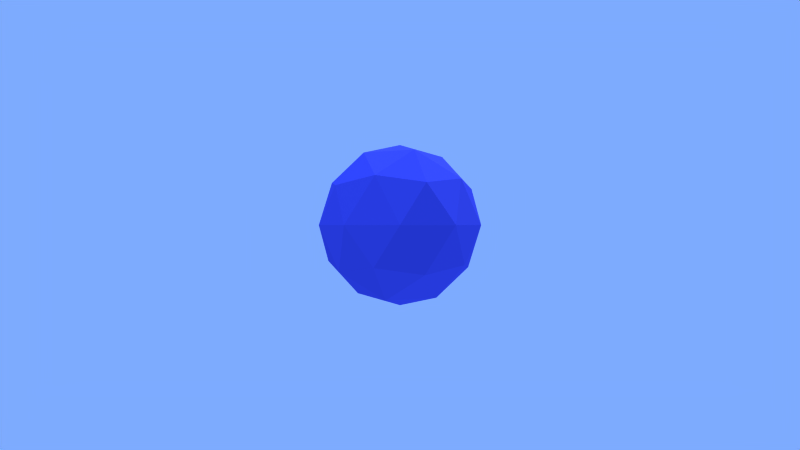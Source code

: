 # Source: test.blend  (saved by Blender 2.74.0; exported with 4.5.12 LTS)
import bpy
from mathutils import Matrix  # noqa: F401  (used for matrix-valued properties, if any)

bpy.ops.wm.read_factory_settings(use_empty=True)
scene = bpy.context.scene
scene.name = 'Scene'

# ---- collections
col_collection_1 = bpy.data.collections.new('Collection 1'); scene.collection.children.link(col_collection_1)

# ---- materials (node trees are filled in below, after node groups)
mat_material = bpy.data.materials.new('Material')
mat_material.alpha_threshold = 0.0
mat_material.use_transparent_shadow = False
mat_material.diffuse_color = (0.2704, 0.3086, 0.8, 1.0)
mat_material.roughness = 0.5

# ---- material node trees

# ---- world
world_world = bpy.data.worlds.new('World'); scene.world = world_world
world_world.use_nodes = True; world_world.node_tree.nodes.clear()
_N = world_world.node_tree.nodes; _L = world_world.node_tree.links
n0 = _N.new('ShaderNodeOutputWorld'); n0.name = 'World Output'; n0.location = (300, 300)
n1 = _N.new('ShaderNodeBackground'); n1.name = 'Background'; n1.location = (10, 300)
n2 = _N.new('ShaderNodeRGB'); n2.name = 'RGB'; n2.location = (-180, 300)
n2.outputs[0].default_value = (0.4919, 0.6703, 1.0, 1.0)
_L.new(n1.outputs[0], n0.inputs[0])
_L.new(n2.outputs[0], n1.inputs[0])
n0.is_active_output = True
world_world.color = (0.72, 0.8136, 0.9)
world_world.use_sun_shadow = False
world_world.sun_shadow_jitter_overblur = 0.0
world_world.cycles.sampling_method = 'MANUAL'
world_world.cycles.sample_map_resolution = 256
world_world.light_settings.ao_factor = 0.1

# ---- cameras
cam_camera = bpy.data.cameras.new('Camera')
cam_camera.clip_end = 1.5e+04
cam_camera.lens = 16.0
cam_camera.sensor_width = 32.0
cam_camera.sensor_height = 18.0
cam_camera.display_size = 2.0
cam_camera.lens_unit = 'FOV'
cam_camera.dof.focus_distance = 0.0
cam_camera.dof.aperture_fstop = 128.0

# ---- lights
light_xenv_hemi_0 = bpy.data.lights.new('xENV.Hemi.0', 'SUN')
light_xenv_hemi_0.color = (0.7, 0.82, 1.0)
light_xenv_hemi_0.transmission_factor = 0.0
light_xenv_hemi_0.angle = 0.1993
light_xenv_hemi_0.energy = 0.6
light_xenv_hemi_0.shadow_buffer_clip_start = 0.5
light_xenv_hemi_0.shadow_soft_size = 0.1
light_xenv_hemi_0.shadow_cascade_max_distance = 1000.0
light_xenv_hemi_0.cycles.use_multiple_importance_sampling = False
light_xenv_hemi_1 = bpy.data.lights.new('xENV.Hemi.1', 'SUN')
light_xenv_hemi_1.color = (0.7, 0.82, 1.0)
light_xenv_hemi_1.transmission_factor = 0.0
light_xenv_hemi_1.angle = 0.1993
light_xenv_hemi_1.energy = 0.4
light_xenv_hemi_1.shadow_buffer_clip_start = 0.5
light_xenv_hemi_1.shadow_soft_size = 0.1
light_xenv_hemi_1.shadow_cascade_max_distance = 1000.0
light_xenv_hemi_1.cycles.use_multiple_importance_sampling = False
light_xenv_sun = bpy.data.lights.new('xENV.Sun', 'SUN')
light_xenv_sun.color = (1.0, 0.978, 0.9)
light_xenv_sun.transmission_factor = 0.0
light_xenv_sun.angle = 0.1993
light_xenv_sun.energy = 1.2
light_xenv_sun.shadow_buffer_clip_start = 0.5
light_xenv_sun.shadow_soft_size = 0.1
light_xenv_sun.shadow_cascade_max_distance = 1000.0
light_xenv_sun.cycles.use_multiple_importance_sampling = False

# ---- meshes
me_icosphere = bpy.data.meshes.new('Icosphere')
me_icosphere.from_pydata([(0.0, 0.0, -1.0), (0.7236, -0.5257, -0.4472), (-0.2764, -0.8506, -0.4472), (-0.8944, 0.0, -0.4472), (-0.2764, 0.8506, -0.4472), (0.7236, 0.5257, -0.4472), (0.2764, -0.8506, 0.4472), (-0.7236, -0.5257, 0.4472), (-0.7236, 0.5257, 0.4472), (0.2764, 0.8506, 0.4472), (0.8944, 0.0, 0.4472), (0.0, 0.0, 1.0), (-0.1625, -0.5, -0.8507), (0.4253, -0.309, -0.8507), (0.2629, -0.809, -0.5257), (0.8506, 0.0, -0.5257), (0.4253, 0.309, -0.8507), (-0.5257, 0.0, -0.8507), (-0.6882, -0.5, -0.5257), (-0.1625, 0.5, -0.8507), (-0.6882, 0.5, -0.5257), (0.2629, 0.809, -0.5257), (0.9511, -0.309, 0.0), (0.9511, 0.309, 0.0), (0.0, -1.0, 0.0), (0.5878, -0.809, 0.0), (-0.9511, -0.309, 0.0), (-0.5878, -0.809, 0.0), (-0.5878, 0.809, 0.0), (-0.9511, 0.309, 0.0), (0.5878, 0.809, 0.0), (0.0, 1.0, 0.0), (0.6882, -0.5, 0.5257), (-0.2629, -0.809, 0.5257), (-0.8506, 0.0, 0.5257), (-0.2629, 0.809, 0.5257), (0.6882, 0.5, 0.5257), (0.1625, -0.5, 0.8507), (0.5257, 0.0, 0.8507), (-0.4253, -0.309, 0.8507), (-0.4253, 0.309, 0.8507), (0.1625, 0.5, 0.8507)], [], [(0, 13, 12), (1, 13, 15), (0, 12, 17), (0, 17, 19), (0, 19, 16), (1, 15, 22), (2, 14, 24), (3, 18, 26), (4, 20, 28), (5, 21, 30), (1, 22, 25), (2, 24, 27), (3, 26, 29), (4, 28, 31), (5, 30, 23), (6, 32, 37), (7, 33, 39), (8, 34, 40), (9, 35, 41), (10, 36, 38), (38, 41, 11), (38, 36, 41), (36, 9, 41), (41, 40, 11), (41, 35, 40), (35, 8, 40), (40, 39, 11), (40, 34, 39), (34, 7, 39), (39, 37, 11), (39, 33, 37), (33, 6, 37), (37, 38, 11), (37, 32, 38), (32, 10, 38), (23, 36, 10), (23, 30, 36), (30, 9, 36), (31, 35, 9), (31, 28, 35), (28, 8, 35), (29, 34, 8), (29, 26, 34), (26, 7, 34), (27, 33, 7), (27, 24, 33), (24, 6, 33), (25, 32, 6), (25, 22, 32), (22, 10, 32), (30, 31, 9), (30, 21, 31), (21, 4, 31), (28, 29, 8), (28, 20, 29), (20, 3, 29), (26, 27, 7), (26, 18, 27), (18, 2, 27), (24, 25, 6), (24, 14, 25), (14, 1, 25), (22, 23, 10), (22, 15, 23), (15, 5, 23), (16, 21, 5), (16, 19, 21), (19, 4, 21), (19, 20, 4), (19, 17, 20), (17, 3, 20), (17, 18, 3), (17, 12, 18), (12, 2, 18), (15, 16, 5), (15, 13, 16), (13, 0, 16), (12, 14, 2), (12, 13, 14), (13, 1, 14)])
me_icosphere.materials.append(mat_material)
me_icosphere.use_remesh_preserve_volume = False
me_icosphere.use_remesh_preserve_attributes = False
me_icosphere.use_mirror_vertex_groups = False
me_icosphere.update()

# ---- objects
ob_icosphere = bpy.data.objects.new('Icosphere', me_icosphere)
ob_xenv_hemi_0 = bpy.data.objects.new('xENV.Hemi.0', light_xenv_hemi_0)
ob_xenv_hemi_1 = bpy.data.objects.new('xENV.Hemi.1', light_xenv_hemi_1)
ob_xenv_sun = bpy.data.objects.new('xENV.Sun', light_xenv_sun)
ob_camera = bpy.data.objects.new('Camera', cam_camera)

# ---- transforms, parenting, visibility, modifiers, constraints
ob_icosphere.location = (0.0, 0.0, 0.0)
ob_icosphere.lineart.crease_threshold = 0.0
ob_xenv_hemi_0.location = (0.0, 0.0, 8.0)
ob_xenv_hemi_0.rotation_euler = (0.0, 0.5236, 3.665)
ob_xenv_hemi_0.lineart.crease_threshold = 0.0
ob_xenv_hemi_1.parent = ob_xenv_hemi_0
ob_xenv_hemi_1.location = (0.0, 0.0, 1.0)
ob_xenv_hemi_1.rotation_euler = (0.0, 3.142, 0.0)
ob_xenv_hemi_1.lineart.crease_threshold = 0.0
ob_xenv_sun.location = (0.0, 0.0, 12.0)
ob_xenv_sun.rotation_euler = (0.0, 0.5236, 0.5236)
ob_xenv_sun.lineart.crease_threshold = 0.0
ob_camera.location = (0.0, -5.0, 0.0)
ob_camera.rotation_euler = (1.571, 2.059e-06, 0.0)
ob_camera.lineart.crease_threshold = 0.0

# ---- collection membership
col_collection_1.objects.link(ob_icosphere)
col_collection_1.objects.link(ob_xenv_hemi_0)
col_collection_1.objects.link(ob_xenv_hemi_1)
col_collection_1.objects.link(ob_xenv_sun)
col_collection_1.objects.link(ob_camera)

# ---- scene / render settings (as saved in the file)
scene.camera = ob_camera
scene.frame_start = 0; scene.frame_end = 250; scene.frame_set(0)
scene.render.engine = 'BLENDER_EEVEE_NEXT'
scene.render.fps = 60
scene.render.dither_intensity = 0.0
scene.cycles.use_denoising = False
scene.cycles.samples = 200
scene.cycles.sampling_pattern = 'TABULATED_SOBOL'
scene.cycles.light_sampling_threshold = 0.0
scene.cycles.use_adaptive_sampling = False
scene.cycles.use_light_tree = False
scene.cycles.blur_glossy = 0.0
scene.cycles.max_bounces = 8
scene.cycles.diffuse_bounces = 2
scene.cycles.transmission_bounces = 8
scene.cycles.volume_bounces = 2
scene.cycles.pixel_filter_type = 'GAUSSIAN'
scene.cycles.sample_clamp_indirect = 1.0
scene.view_settings.view_transform = 'Raw'
bpy.context.view_layer.update()
